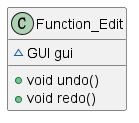

The diagram above was rendered by PlantUML. Its source (embedded in the PNG):
@startuml
class Function_Edit {
~ GUI gui
+ void undo()
+ void redo()
}
@enduml